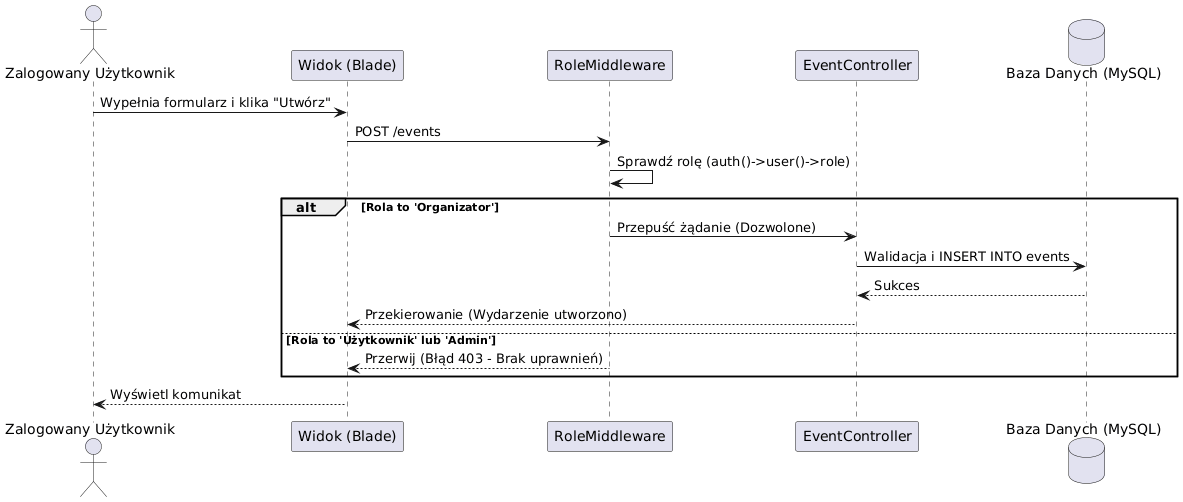

The diagram above was rendered by PlantUML. Its source (embedded in the PNG):
@startuml
actor "Zalogowany Użytkownik" as U
participant "Widok (Blade)" as V
participant "RoleMiddleware" as M
participant "EventController" as C
database "Baza Danych (MySQL)" as DB

U -> V : Wypełnia formularz i klika "Utwórz"
V -> M : POST /events
M -> M : Sprawdź rolę (auth()->user()->role)

alt Rola to 'Organizator'
    M -> C : Przepuść żądanie (Dozwolone)
    C -> DB : Walidacja i INSERT INTO events
    DB --> C : Sukces
    C --> V : Przekierowanie (Wydarzenie utworzono)
else Rola to 'Użytkownik' lub 'Admin'
    M --> V : Przerwij (Błąd 403 - Brak uprawnień)
end

V --> U : Wyświetl komunikat
@enduml